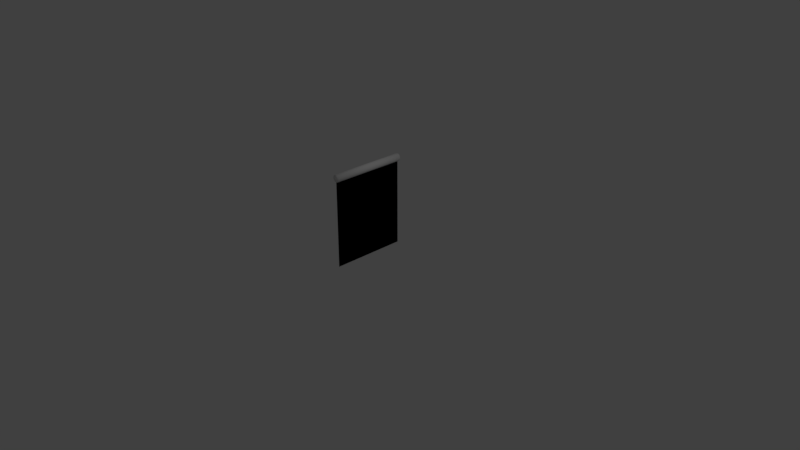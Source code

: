 # Source: railing.blend  (saved by Blender 2.79.0; exported with 4.5.12 LTS)
import bpy
from mathutils import Matrix  # noqa: F401  (used for matrix-valued properties, if any)

bpy.ops.wm.read_factory_settings(use_empty=True)
scene = bpy.context.scene
scene.name = 'Scene'

# ---- collections
col_collection_1 = bpy.data.collections.new('Collection 1'); scene.collection.children.link(col_collection_1)

# ---- materials (node trees are filled in below, after node groups)
mat_material_001 = bpy.data.materials.new('Material.001')
mat_material_001.alpha_threshold = 0.0
mat_material_001.use_transparent_shadow = False
mat_material_001.roughness = 0.5
mat_material_002 = bpy.data.materials.new('Material.002')
mat_material_002.alpha_threshold = 0.0
mat_material_002.use_transparent_shadow = False
mat_material_002.roughness = 0.5

# ---- material node trees

# ---- world
world_world = bpy.data.worlds.new('World'); scene.world = world_world
world_world.color = (0.05088, 0.05088, 0.05088)
world_world.use_sun_shadow = False
world_world.sun_shadow_jitter_overblur = 0.0
world_world.cycles.sampling_method = 'MANUAL'

# ---- cameras
cam_camera = bpy.data.cameras.new('Camera')
cam_camera.clip_end = 100.0
cam_camera.lens = 35.0
cam_camera.sensor_width = 32.0
cam_camera.sensor_height = 18.0
cam_camera.ortho_scale = 7.314
cam_camera.dof.focus_distance = 0.0
cam_camera.dof.aperture_fstop = 128.0

# ---- lights
light_lamp = bpy.data.lights.new('Lamp', 'POINT')
light_lamp.transmission_factor = 0.0
light_lamp.cutoff_distance = 30.0
light_lamp.energy = 100.0
light_lamp.shadow_buffer_clip_start = 1.001
light_lamp.shadow_soft_size = 0.1
light_lamp.shadow_maximum_resolution = 0.006
light_lamp.use_absolute_resolution = True

# ---- meshes
me_cube_001 = bpy.data.meshes.new('Cube.001')
me_cube_001.from_pydata([(0.0, -0.5, -0.6), (0.0, -0.5, 0.6), (0.0, 0.5, -0.6), (0.0, 0.5, 0.6), (0.0, -0.5, -0.6), (0.0, -0.5, 0.6), (0.0, 0.5, -0.6), (0.0, 0.5, 0.6), (-0.04619, -0.5, 0.6191), (-0.03536, -0.5, 0.6354), (-0.01913, -0.5, 0.6462), (2.762e-08, -0.5, 0.65), (0.01913, -0.5, 0.6462), (0.03536, -0.5, 0.6354), (0.04619, -0.5, 0.6191), (0.05, -0.5, 0.6), (0.04619, -0.5, 0.5809), (0.03536, -0.5, 0.5646), (0.01913, -0.5, 0.5538), (-2.007e-08, -0.5, 0.55), (-0.01913, -0.5, 0.5538), (-0.03536, -0.5, 0.5646), (-0.04619, -0.5, 0.5809), (-0.05, -0.5, 0.6), (-0.04619, 0.5, 0.6191), (-0.03536, 0.5, 0.6354), (-0.01913, 0.5, 0.6462), (2.762e-08, 0.5, 0.65), (0.01913, 0.5, 0.6462), (0.03536, 0.5, 0.6354), (0.04619, 0.5, 0.6191), (0.05, 0.5, 0.6), (0.04619, 0.5, 0.5809), (0.03536, 0.5, 0.5646), (0.01913, 0.5, 0.5538), (-2.007e-08, 0.5, 0.55), (-0.01913, 0.5, 0.5538), (-0.03536, 0.5, 0.5646), (-0.04619, 0.5, 0.5809), (-0.05, 0.5, 0.6)], [], [(0, 1, 3, 2), (6, 7, 5, 4), (8, 24, 39, 23), (9, 25, 24, 8), (10, 26, 25, 9), (11, 27, 26, 10), (12, 28, 27, 11), (13, 29, 28, 12), (14, 30, 29, 13), (15, 31, 30, 14), (16, 32, 31, 15), (17, 33, 32, 16), (18, 34, 33, 17), (19, 35, 34, 18), (20, 36, 35, 19), (21, 37, 36, 20), (22, 38, 37, 21), (23, 39, 38, 22), (30, 31, 32, 33, 34, 35, 36, 37, 38, 39, 24, 25, 26, 27, 28, 29), (16, 15, 14, 13, 12, 11, 10, 9, 8, 23, 22, 21, 20, 19, 18, 17)])
me_cube_001.polygons.foreach_set('use_smooth', [0, 0, 1, 1, 1, 1, 1, 1, 1, 1, 1, 1, 1, 1, 1, 1, 1, 1, 1, 1])
me_cube_001.polygons.foreach_set('material_index', [1, 1, 0, 0, 0, 0, 0, 0, 0, 0, 0, 0, 0, 0, 0, 0, 0, 0, 0, 0])
_uv = me_cube_001.uv_layers.new(name='UVMap')
_uv.uv.foreach_set('vector', [2.384e-07, 1.0, 0.0, 1.987e-07, 1.0, 0.0, 1.0, 1.0, 1.0, 0.0, 1.0, 1.0, 4.172e-07, 1.0, 0.0, 2.98e-07, 0.4694, 2.0, 0.4694, 1.0, 0.5174, 1.0, 0.5174, 2.0, 0.4174, 2.0, 0.4174, 1.0, 0.4694, 1.0, 0.4694, 2.0, 0.3694, 2.0, 0.3694, 1.0, 0.4174, 1.0, 0.4174, 2.0, 0.03674, 1.0, 0.03674, 2.0, 9.524e-07, 2.0, 0.0, 1.0, 0.08474, 1.0, 0.08474, 2.0, 0.03674, 2.0, 0.03674, 1.0, 0.1367, 1.0, 0.1367, 2.0, 0.08474, 2.0, 0.08474, 1.0, 0.1847, 1.0, 0.1847, 2.0, 0.1367, 2.0, 0.1367, 1.0, 0.2214, 1.0, 0.2214, 2.0, 0.1847, 2.0, 0.1847, 1.0, 0.2694, 1.0, 0.2694, 2.0, 0.2214, 2.0, 0.2214, 1.0, 0.3214, 1.0, 0.3214, 2.0, 0.2694, 2.0, 0.2694, 1.0, 0.3694, 1.0, 0.3694, 2.0, 0.3214, 2.0, 0.3214, 1.0, 0.7021, 2.0, 0.7021, 1.0, 0.7388, 1.0, 0.7388, 2.0, 0.6541, 2.0, 0.6541, 1.0, 0.7021, 1.0, 0.7021, 2.0, 0.6021, 2.0, 0.6021, 1.0, 0.6541, 1.0, 0.6541, 2.0, 0.5541, 2.0, 0.5541, 1.0, 0.6021, 1.0, 0.6021, 2.0, 0.5174, 2.0, 0.5174, 1.0, 0.5541, 1.0, 0.5541, 2.0, 0.7388, 1.157, 0.7388, 1.137, 0.7587, 1.119, 0.7954, 1.106, 0.8434, 1.098, 0.8954, 1.098, 0.9434, 1.106, 0.9801, 1.119, 1.0, 1.137, 1.0, 1.157, 0.9801, 1.175, 0.9434, 1.189, 0.8954, 1.196, 0.8434, 1.196, 0.7954, 1.189, 0.7587, 1.175, 0.9801, 1.021, 1.0, 1.039, 1.0, 1.059, 0.9801, 1.077, 0.9434, 1.091, 0.8954, 1.098, 0.8434, 1.098, 0.7954, 1.091, 0.7587, 1.077, 0.7388, 1.059, 0.7388, 1.039, 0.7587, 1.021, 0.7954, 1.007, 0.8434, 1.0, 0.8954, 1.0, 0.9434, 1.007])
me_cube_001.materials.append(mat_material_001)
me_cube_001.materials.append(mat_material_002)
me_cube_001.use_remesh_preserve_volume = False
me_cube_001.use_remesh_preserve_attributes = False
me_cube_001.use_mirror_vertex_groups = False
me_cube_001.update()

# ---- objects
ob_cube = bpy.data.objects.new('Cube', me_cube_001)
ob_lamp = bpy.data.objects.new('Lamp', light_lamp)
ob_camera = bpy.data.objects.new('Camera', cam_camera)

# ---- transforms, parenting, visibility, modifiers, constraints
ob_cube.location = (0.0, 0.0, 0.6)
ob_cube.lineart.crease_threshold = 0.0
ob_lamp.location = (4.076, 1.005, 5.904)
ob_lamp.rotation_euler = (0.6503, 0.05522, 1.866)
ob_lamp.lock_rotations_4d = False
ob_lamp.empty_display_type = 'ARROWS'
ob_lamp.color = (0.0, 0.0, 0.0, 0.0)
ob_lamp.lineart.crease_threshold = 0.0
ob_camera.location = (7.481, -6.508, 5.344)
ob_camera.rotation_euler = (1.109, 0.0, 0.8149)
ob_camera.lock_rotations_4d = False
ob_camera.empty_display_type = 'ARROWS'
ob_camera.color = (0.0, 0.0, 0.0, 0.0)
ob_camera.display_type = 'WIRE'
ob_camera.lineart.crease_threshold = 0.0

# ---- collection membership
col_collection_1.objects.link(ob_cube)
col_collection_1.objects.link(ob_lamp)
col_collection_1.objects.link(ob_camera)

# ---- scene / render settings (as saved in the file)
scene.camera = ob_camera
scene.frame_start = 1; scene.frame_end = 250; scene.frame_set(1)
scene.render.engine = 'BLENDER_EEVEE_NEXT'
scene.render.resolution_percentage = 50
scene.render.dither_intensity = 0.0
scene.cycles.use_denoising = False
scene.cycles.samples = 128
scene.cycles.sampling_pattern = 'TABULATED_SOBOL'
scene.cycles.use_adaptive_sampling = False
scene.cycles.use_light_tree = False
scene.cycles.blur_glossy = 0.0
scene.cycles.sample_clamp_indirect = 0.0
scene.view_settings.view_transform = 'Standard'
bpy.context.view_layer.update()
